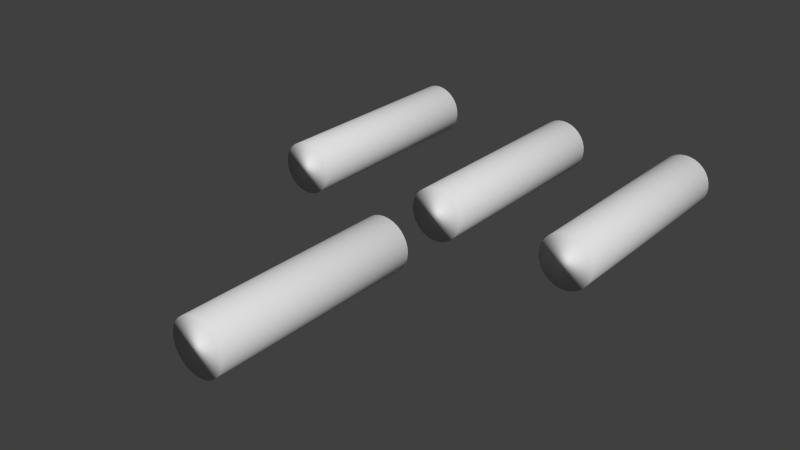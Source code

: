# Source: pipe.blend  (saved by Blender 2.75.0; exported with 4.5.12 LTS)
import bpy
from mathutils import Matrix  # noqa: F401  (used for matrix-valued properties, if any)

bpy.ops.wm.read_factory_settings(use_empty=True)
scene = bpy.context.scene
scene.name = 'Scene'

# ---- collections
col_collection_1 = bpy.data.collections.new('Collection 1'); scene.collection.children.link(col_collection_1)

# ---- world
world_world = bpy.data.worlds.new('World'); scene.world = world_world
world_world.color = (0.05088, 0.05088, 0.05088)
world_world.use_sun_shadow = False
world_world.sun_shadow_jitter_overblur = 0.0
world_world.cycles.sampling_method = 'MANUAL'
world_world.cycles.sample_map_resolution = 256

# ---- meshes
me_cylinder_003 = bpy.data.meshes.new('Cylinder.003')
me_cylinder_003.from_pydata([(0.0, 1.0, -1.0), (0.0, 1.0, 1.0), (0.1951, 0.9808, -1.0), (0.1951, 0.9808, 1.0), (0.3827, 0.9239, -1.0), (0.3827, 0.9239, 1.0), (0.5556, 0.8315, -1.0), (0.5556, 0.8315, 1.0), (0.7071, 0.7071, -1.0), (0.7071, 0.7071, 1.0), (0.8315, 0.5556, -1.0), (0.8315, 0.5556, 1.0), (0.9239, 0.3827, -1.0), (0.9239, 0.3827, 1.0), (0.9808, 0.1951, -1.0), (0.9808, 0.1951, 1.0), (1.0, 7.55e-08, -1.0), (1.0, 7.55e-08, 1.0), (0.9808, -0.1951, -1.0), (0.9808, -0.1951, 1.0), (0.9239, -0.3827, -1.0), (0.9239, -0.3827, 1.0), (0.8315, -0.5556, -1.0), (0.8315, -0.5556, 1.0), (0.7071, -0.7071, -1.0), (0.7071, -0.7071, 1.0), (0.5556, -0.8315, -1.0), (0.5556, -0.8315, 1.0), (0.3827, -0.9239, -1.0), (0.3827, -0.9239, 1.0), (0.1951, -0.9808, -1.0), (0.1951, -0.9808, 1.0), (-3.258e-07, -1.0, -1.0), (-3.258e-07, -1.0, 1.0), (-0.1951, -0.9808, -1.0), (-0.1951, -0.9808, 1.0), (-0.3827, -0.9239, -1.0), (-0.3827, -0.9239, 1.0), (-0.5556, -0.8315, -1.0), (-0.5556, -0.8315, 1.0), (-0.7071, -0.7071, -1.0), (-0.7071, -0.7071, 1.0), (-0.8315, -0.5556, -1.0), (-0.8315, -0.5556, 1.0), (-0.9239, -0.3827, -1.0), (-0.9239, -0.3827, 1.0), (-0.9808, -0.1951, -1.0), (-0.9808, -0.1951, 1.0), (-1.0, 9.656e-07, -1.0), (-1.0, 9.656e-07, 1.0), (-0.9808, 0.1951, -1.0), (-0.9808, 0.1951, 1.0), (-0.9239, 0.3827, -1.0), (-0.9239, 0.3827, 1.0), (-0.8315, 0.5556, -1.0), (-0.8315, 0.5556, 1.0), (-0.7071, 0.7071, -1.0), (-0.7071, 0.7071, 1.0), (-0.5556, 0.8315, -1.0), (-0.5556, 0.8315, 1.0), (-0.3827, 0.9239, -1.0), (-0.3827, 0.9239, 1.0), (-0.1951, 0.9808, -1.0), (-0.1951, 0.9808, 1.0), (-0.9239, -0.3827, 0.0), (-0.9523, -0.2889, -1.0), (-0.9523, -0.2889, 1.0), (-0.9808, -0.1951, 0.0), (-0.9904, -0.09754, -1.0), (-0.9904, -0.09754, 1.0), (-1.0, 9.656e-07, 0.0), (-0.9904, 0.09755, -1.0), (-0.9904, 0.09755, 1.0), (-0.9808, 0.1951, 0.0), (-0.9523, 0.2889, -1.0), (-0.9523, 0.2889, 1.0), (-0.9239, 0.3827, 0.0), (-0.9523, 0.2889, 0.0), (-0.9904, 0.09755, 0.0), (-0.9904, -0.09754, 0.0), (-0.9523, -0.2889, 0.0), (0.9239, 0.3827, 0.0), (0.9523, 0.2889, -1.0), (0.9523, 0.2889, 1.0), (0.9808, 0.1951, 0.0), (0.9904, 0.09755, -1.0), (0.9904, 0.09755, 1.0), (1.0, 7.55e-08, 0.0), (0.9904, -0.09755, -1.0), (0.9904, -0.09755, 1.0), (0.9808, -0.1951, 0.0), (0.9523, -0.2889, -1.0), (0.9523, -0.2889, 1.0), (0.9239, -0.3827, 0.0), (0.8777, -0.4691, -1.0), (0.8777, -0.4691, 1.0), (0.8315, -0.5556, 0.0), (0.8777, -0.4691, 0.0), (0.9523, -0.2889, 0.0), (0.9904, -0.09755, 0.0), (0.9904, 0.09755, 0.0), (0.9523, 0.2889, 0.0)], [], [(0, 1, 3, 2), (2, 3, 5, 4), (4, 5, 7, 6), (6, 7, 9, 8), (8, 9, 11, 10), (10, 11, 13, 81, 12), (101, 83, 15, 84), (100, 86, 17, 87), (99, 89, 19, 90), (98, 92, 21, 93), (97, 95, 23, 96), (22, 96, 23, 25, 24), (24, 25, 27, 26), (26, 27, 29, 28), (28, 29, 31, 30), (30, 31, 33, 32), (32, 33, 35, 34), (34, 35, 37, 36), (36, 37, 39, 38), (38, 39, 41, 40), (40, 41, 43, 42), (42, 43, 45, 64, 44), (80, 66, 47, 67), (79, 69, 49, 70), (78, 72, 51, 73), (77, 75, 53, 76), (52, 76, 53, 55, 54), (54, 55, 57, 56), (56, 57, 59, 58), (58, 59, 61, 60), (3, 1, 63, 61, 59, 57, 55, 53, 75, 51, 72, 49, 69, 47, 66, 45, 43, 41, 39, 37, 35, 33, 31, 29, 27, 25, 23, 95, 21, 92, 19, 89, 17, 86, 15, 83, 13, 11, 9, 7, 5), (62, 63, 1, 0), (60, 61, 63, 62), (0, 2, 4, 6, 8, 10, 12, 82, 14, 85, 16, 88, 18, 91, 20, 94, 22, 24, 26, 28, 30, 32, 34, 36, 38, 40, 42, 44, 65, 46, 68, 48, 71, 50, 74, 52, 54, 56, 58, 60, 62), (74, 77, 76, 52), (50, 73, 77, 74), (73, 51, 75, 77), (71, 78, 73, 50), (48, 70, 78, 71), (70, 49, 72, 78), (68, 79, 70, 48), (46, 67, 79, 68), (67, 47, 69, 79), (65, 80, 67, 46), (44, 64, 80, 65), (64, 45, 66, 80), (94, 97, 96, 22), (20, 93, 97, 94), (93, 21, 95, 97), (91, 98, 93, 20), (18, 90, 98, 91), (90, 19, 92, 98), (88, 99, 90, 18), (16, 87, 99, 88), (87, 17, 89, 99), (85, 100, 87, 16), (14, 84, 100, 85), (84, 15, 86, 100), (82, 101, 84, 14), (12, 81, 101, 82), (81, 13, 83, 101)])
me_cylinder_003.polygons.foreach_set('use_smooth', [True] * 61)
_uv = me_cylinder_003.uv_layers.new(name='UVMap')
_uv.uv.foreach_set('vector', [0.4931, 0.6876, 0.2795, 0.6876, 0.2821, 0.6976, 0.4931, 0.6976, 0.4913, 0.6709, 0.2804, 0.6709, 0.2804, 0.6805, 0.4913, 0.6805, 0.4931, 0.727, 0.2821, 0.727, 0.2795, 0.7359, 0.4931, 0.7359, 0.4931, 0.7359, 0.2795, 0.7359, 0.2795, 0.7437, 0.4931, 0.7437, 0.4931, 0.7437, 0.2795, 0.7437, 0.2795, 0.7359, 0.4931, 0.7359, 0.4931, 0.7359, 0.2795, 0.7359, 0.2795, 0.727, 0.3863, 0.727, 0.4931, 0.727, 0.5066, 0.7243, 0.2832, 0.7243, 0.2832, 0.7195, 0.5066, 0.7195, 0.5066, 0.7145, 0.2832, 0.7145, 0.2832, 0.7095, 0.5066, 0.7095, 0.5066, 0.7045, 0.2832, 0.7045, 0.2832, 0.6995, 0.5066, 0.6995, 0.5066, 0.6946, 0.2832, 0.6946, 0.2832, 0.6898, 0.5066, 0.6898, 0.5066, 0.6854, 0.2832, 0.6854, 0.2832, 0.6809, 0.5066, 0.6809, 0.4931, 0.6789, 0.3863, 0.6789, 0.2795, 0.6789, 0.2795, 0.6711, 0.4931, 0.6711, 0.4931, 0.7437, 0.2795, 0.7437, 0.2795, 0.7359, 0.4931, 0.7359, 0.4931, 0.7359, 0.2795, 0.7359, 0.2795, 0.727, 0.496, 0.7273, 0.4849, 0.6924, 0.2835, 0.6922, 0.2835, 0.6832, 0.4853, 0.6832, 0.4871, 0.6994, 0.2852, 0.6994, 0.2852, 0.69, 0.4871, 0.69, 0.4871, 0.69, 0.2852, 0.69, 0.2852, 0.6807, 0.4871, 0.6807, 0.4871, 0.6807, 0.2852, 0.6807, 0.2852, 0.6717, 0.4867, 0.672, 0.496, 0.688, 0.2795, 0.6877, 0.2795, 0.6789, 0.4931, 0.6789, 0.4931, 0.6789, 0.2795, 0.6789, 0.2795, 0.6711, 0.4931, 0.6711, 0.4931, 0.6711, 0.2795, 0.6711, 0.2795, 0.6789, 0.4931, 0.6789, 0.238, 0.1223, 0.01316, 0.1223, 0.01251, 0.1312, 0.1267, 0.1312, 0.2408, 0.1312, 0.1261, 0.136, 0.2394, 0.136, 0.238, 0.1408, 0.1256, 0.1408, 0.1256, 0.1458, 0.238, 0.1458, 0.238, 0.1509, 0.1256, 0.1509, 0.1256, 0.1559, 0.238, 0.1559, 0.238, 0.1609, 0.1256, 0.1609, 0.1261, 0.1657, 0.2394, 0.1657, 0.2408, 0.1705, 0.1267, 0.1705, 0.2408, 0.1705, 0.1267, 0.1705, 0.01251, 0.1705, 0.01316, 0.1794, 0.238, 0.1794, 0.4931, 0.7359, 0.2795, 0.7359, 0.2795, 0.7437, 0.4931, 0.7437, 0.4931, 0.6711, 0.2795, 0.6711, 0.2795, 0.6789, 0.4931, 0.6789, 0.4931, 0.6789, 0.2795, 0.6789, 0.2795, 0.6877, 0.4931, 0.6877, 0.1237, 0.2189, 0.1408, 0.2169, 0.16, 0.2111, 0.1776, 0.2017, 0.1931, 0.189, 0.2058, 0.1735, 0.2152, 0.1558, 0.2204, 0.1367, 0.22, 0.1267, 0.2196, 0.1168, 0.2186, 0.1068, 0.2176, 0.09685, 0.2147, 0.08728, 0.2118, 0.0777, 0.2085, 0.06888, 0.2051, 0.06005, 0.1931, 0.04458, 0.1776, 0.03188, 0.16, 0.02245, 0.1408, 0.01664, 0.1209, 0.01467, 0.101, 0.01664, 0.08183, 0.02245, 0.06417, 0.03188, 0.0487, 0.04458, 0.03601, 0.06005, 0.02657, 0.0777, 0.02367, 0.08728, 0.02076, 0.09686, 0.01978, 0.1068, 0.0188, 0.1168, 0.01978, 0.1267, 0.02076, 0.1367, 0.02367, 0.1463, 0.02657, 0.1558, 0.03129, 0.1647, 0.03601, 0.1735, 0.0487, 0.189, 0.06417, 0.2017, 0.08183, 0.2111, 0.1038, 0.2169, 0.4931, 0.6775, 0.2795, 0.6775, 0.2795, 0.6876, 0.4931, 0.6876, 0.4931, 0.6679, 0.2795, 0.6679, 0.2795, 0.6775, 0.4931, 0.6775, 0.117, 0.2251, 0.1369, 0.2232, 0.1561, 0.2174, 0.1738, 0.2079, 0.1892, 0.1952, 0.2019, 0.1798, 0.2114, 0.1621, 0.2143, 0.1525, 0.2172, 0.143, 0.2181, 0.133, 0.2191, 0.123, 0.2181, 0.1131, 0.2172, 0.1031, 0.2143, 0.09354, 0.2114, 0.08397, 0.2066, 0.07514, 0.2019, 0.06632, 0.1892, 0.05084, 0.1738, 0.03815, 0.1591, 0.02896, 0.1404, 0.0229, 0.1205, 0.02094, 0.1006, 0.0229, 0.08099, 0.02896, 0.06031, 0.03815, 0.04483, 0.05084, 0.03214, 0.06632, 0.02549, 0.08397, 0.02291, 0.09354, 0.02034, 0.1031, 0.01936, 0.1131, 0.01838, 0.123, 0.01936, 0.133, 0.02034, 0.143, 0.02291, 0.1525, 0.02549, 0.1621, 0.03214, 0.1798, 0.04483, 0.1952, 0.06031, 0.2079, 0.07796, 0.2174, 0.09711, 0.2232, 0.2653, 0.7208, 0.4898, 0.7208, 0.4908, 0.7256, 0.2646, 0.7256, 0.2659, 0.7159, 0.4887, 0.7159, 0.4898, 0.7208, 0.2653, 0.7208, 0.1256, 0.1609, 0.238, 0.1609, 0.2394, 0.1657, 0.1261, 0.1657, 0.2659, 0.7109, 0.4887, 0.7109, 0.4887, 0.7159, 0.2659, 0.7159, 0.2659, 0.7059, 0.4887, 0.7059, 0.4887, 0.7109, 0.2659, 0.7109, 0.1256, 0.1509, 0.238, 0.1509, 0.238, 0.1559, 0.1256, 0.1559, 0.2659, 0.7009, 0.4887, 0.7009, 0.4887, 0.7059, 0.2659, 0.7059, 0.2659, 0.6959, 0.4887, 0.6959, 0.4887, 0.7009, 0.2659, 0.7009, 0.1256, 0.1408, 0.238, 0.1408, 0.238, 0.1458, 0.1256, 0.1458, 0.2653, 0.6911, 0.4898, 0.6911, 0.4887, 0.6959, 0.2659, 0.6959, 0.2646, 0.6863, 0.4908, 0.6863, 0.4898, 0.6911, 0.2653, 0.6911, 0.1267, 0.1312, 0.2408, 0.1312, 0.2394, 0.136, 0.1261, 0.136, 0.2399, 0.192, 0.1274, 0.192, 0.1274, 0.1875, 0.2399, 0.1875, 0.2399, 0.1964, 0.1274, 0.1964, 0.1274, 0.192, 0.2399, 0.192, 0.5066, 0.6898, 0.2832, 0.6898, 0.2832, 0.6854, 0.5066, 0.6854, 0.2399, 0.2012, 0.1274, 0.2012, 0.1274, 0.1964, 0.2399, 0.1964, 0.2399, 0.206, 0.1274, 0.206, 0.1274, 0.2012, 0.2399, 0.2012, 0.5066, 0.6995, 0.2832, 0.6995, 0.2832, 0.6946, 0.5066, 0.6946, 0.2399, 0.211, 0.1274, 0.211, 0.1274, 0.206, 0.2399, 0.206, 0.2399, 0.216, 0.1274, 0.216, 0.1274, 0.211, 0.2399, 0.211, 0.5066, 0.7095, 0.2832, 0.7095, 0.2832, 0.7045, 0.5066, 0.7045, 0.2399, 0.2211, 0.1274, 0.2211, 0.1274, 0.216, 0.2399, 0.216, 0.2399, 0.2261, 0.1274, 0.2261, 0.1274, 0.2211, 0.2399, 0.2211, 0.5066, 0.7195, 0.2832, 0.7195, 0.2832, 0.7145, 0.5066, 0.7145, 0.2399, 0.2309, 0.1274, 0.2309, 0.1274, 0.2261, 0.2399, 0.2261, 0.2399, 0.2357, 0.1274, 0.2357, 0.1274, 0.2309, 0.2399, 0.2309, 0.5066, 0.7291, 0.2832, 0.7291, 0.2832, 0.7243, 0.5066, 0.7243])
me_cylinder_003.use_remesh_preserve_volume = False
me_cylinder_003.use_remesh_preserve_attributes = False
me_cylinder_003.use_mirror_vertex_groups = False
me_cylinder_003.update()
me_cylinder_001 = bpy.data.meshes.new('Cylinder.001')
me_cylinder_001.from_pydata([(0.0, 1.0, -1.0), (0.0, 1.0, 1.0), (0.1951, 0.9808, -1.0), (0.1951, 0.9808, 1.0), (0.3827, 0.9239, -1.0), (0.3827, 0.9239, 1.0), (0.5556, 0.8315, -1.0), (0.5556, 0.8315, 1.0), (0.7071, 0.7071, -1.0), (0.7071, 0.7071, 1.0), (0.8315, 0.5556, -1.0), (0.8315, 0.5556, 1.0), (0.9239, 0.3827, -1.0), (0.9239, 0.3827, 1.0), (0.9808, 0.1951, -1.0), (0.9808, 0.1951, 1.0), (1.0, 7.55e-08, -1.0), (1.0, 7.55e-08, 1.0), (0.9808, -0.1951, -1.0), (0.9808, -0.1951, 1.0), (0.9239, -0.3827, -1.0), (0.9239, -0.3827, 1.0), (0.8315, -0.5556, -1.0), (0.8315, -0.5556, 1.0), (0.7071, -0.7071, -1.0), (0.7071, -0.7071, 1.0), (0.5556, -0.8315, -1.0), (0.5556, -0.8315, 1.0), (0.3827, -0.9239, -1.0), (0.3827, -0.9239, 1.0), (0.1951, -0.9808, -1.0), (0.1951, -0.9808, 1.0), (-3.258e-07, -1.0, -1.0), (-3.258e-07, -1.0, 1.0), (-0.1951, -0.9808, -1.0), (-0.1951, -0.9808, 1.0), (-0.3827, -0.9239, -1.0), (-0.3827, -0.9239, 1.0), (-0.5556, -0.8315, -1.0), (-0.5556, -0.8315, 1.0), (-0.7071, -0.7071, -1.0), (-0.7071, -0.7071, 1.0), (-0.8315, -0.5556, -1.0), (-0.8315, -0.5556, 1.0), (-0.9239, -0.3827, -1.0), (-0.9239, -0.3827, 1.0), (-0.9808, -0.1951, -1.0), (-0.9808, -0.1951, 1.0), (-1.0, 9.656e-07, -1.0), (-1.0, 9.656e-07, 1.0), (-0.9808, 0.1951, -1.0), (-0.9808, 0.1951, 1.0), (-0.9239, 0.3827, -1.0), (-0.9239, 0.3827, 1.0), (-0.8315, 0.5556, -1.0), (-0.8315, 0.5556, 1.0), (-0.7071, 0.7071, -1.0), (-0.7071, 0.7071, 1.0), (-0.5556, 0.8315, -1.0), (-0.5556, 0.8315, 1.0), (-0.3827, 0.9239, -1.0), (-0.3827, 0.9239, 1.0), (-0.1951, 0.9808, -1.0), (-0.1951, 0.9808, 1.0), (-0.9239, -0.3827, 0.0), (-0.9523, -0.2889, -1.0), (-0.9523, -0.2889, 1.0), (-0.9808, -0.1951, 0.0), (-0.9904, -0.09754, -1.0), (-0.9904, -0.09754, 1.0), (-1.0, 9.656e-07, 0.0), (-0.9904, 0.09755, -1.0), (-0.9904, 0.09755, 1.0), (-0.9808, 0.1951, 0.0), (-0.9523, 0.2889, -1.0), (-0.9523, 0.2889, 1.0), (-0.9239, 0.3827, 0.0), (-0.9523, 0.2889, 0.0), (-0.9904, 0.09755, 0.0), (-0.9904, -0.09754, 0.0), (-0.9523, -0.2889, 0.0), (0.9239, 0.3827, 0.0), (0.9523, 0.2889, -1.0), (0.9523, 0.2889, 1.0), (0.9808, 0.1951, 0.0), (0.9904, 0.09755, -1.0), (0.9904, 0.09755, 1.0), (1.0, 7.55e-08, 0.0), (0.9904, -0.09755, -1.0), (0.9904, -0.09755, 1.0), (0.9808, -0.1951, 0.0), (0.9523, -0.2889, -1.0), (0.9523, -0.2889, 1.0), (0.9239, -0.3827, 0.0), (0.8777, -0.4691, -1.0), (0.8777, -0.4691, 1.0), (0.8315, -0.5556, 0.0), (0.8777, -0.4691, 0.0), (0.9523, -0.2889, 0.0), (0.9904, -0.09755, 0.0), (0.9904, 0.09755, 0.0), (0.9523, 0.2889, 0.0)], [], [(0, 1, 3, 2), (2, 3, 5, 4), (4, 5, 7, 6), (6, 7, 9, 8), (8, 9, 11, 10), (10, 11, 13, 81, 12), (101, 83, 15, 84), (100, 86, 17, 87), (99, 89, 19, 90), (98, 92, 21, 93), (97, 95, 23, 96), (22, 96, 23, 25, 24), (24, 25, 27, 26), (26, 27, 29, 28), (28, 29, 31, 30), (30, 31, 33, 32), (32, 33, 35, 34), (34, 35, 37, 36), (36, 37, 39, 38), (38, 39, 41, 40), (40, 41, 43, 42), (42, 43, 45, 64, 44), (80, 66, 47, 67), (79, 69, 49, 70), (78, 72, 51, 73), (77, 75, 53, 76), (52, 76, 53, 55, 54), (54, 55, 57, 56), (56, 57, 59, 58), (58, 59, 61, 60), (3, 1, 63, 61, 59, 57, 55, 53, 75, 51, 72, 49, 69, 47, 66, 45, 43, 41, 39, 37, 35, 33, 31, 29, 27, 25, 23, 95, 21, 92, 19, 89, 17, 86, 15, 83, 13, 11, 9, 7, 5), (62, 63, 1, 0), (60, 61, 63, 62), (0, 2, 4, 6, 8, 10, 12, 82, 14, 85, 16, 88, 18, 91, 20, 94, 22, 24, 26, 28, 30, 32, 34, 36, 38, 40, 42, 44, 65, 46, 68, 48, 71, 50, 74, 52, 54, 56, 58, 60, 62), (74, 77, 76, 52), (50, 73, 77, 74), (73, 51, 75, 77), (71, 78, 73, 50), (48, 70, 78, 71), (70, 49, 72, 78), (68, 79, 70, 48), (46, 67, 79, 68), (67, 47, 69, 79), (65, 80, 67, 46), (44, 64, 80, 65), (64, 45, 66, 80), (94, 97, 96, 22), (20, 93, 97, 94), (93, 21, 95, 97), (91, 98, 93, 20), (18, 90, 98, 91), (90, 19, 92, 98), (88, 99, 90, 18), (16, 87, 99, 88), (87, 17, 89, 99), (85, 100, 87, 16), (14, 84, 100, 85), (84, 15, 86, 100), (82, 101, 84, 14), (12, 81, 101, 82), (81, 13, 83, 101)])
me_cylinder_001.polygons.foreach_set('use_smooth', [True] * 61)
_uv = me_cylinder_001.uv_layers.new(name='UVMap')
_uv.uv.foreach_set('vector', [0.6181, 0.8462, 0.3933, 0.8462, 0.3961, 0.8562, 0.6181, 0.8562, 0.6163, 0.8295, 0.3942, 0.8295, 0.3942, 0.8392, 0.6163, 0.8392, 0.6181, 0.8857, 0.3961, 0.8857, 0.3933, 0.8946, 0.6181, 0.8946, 0.6181, 0.8946, 0.3933, 0.8946, 0.3933, 0.9024, 0.6181, 0.9024, 0.6181, 0.9024, 0.3933, 0.9024, 0.3933, 0.8946, 0.6181, 0.8946, 0.6181, 0.8946, 0.3933, 0.8946, 0.3933, 0.8857, 0.5057, 0.8857, 0.6181, 0.8857, 0.6144, 0.8889, 0.4185, 0.8889, 0.4185, 0.8841, 0.6144, 0.8841, 0.6144, 0.8791, 0.4185, 0.8791, 0.4185, 0.8741, 0.6144, 0.8741, 0.6144, 0.8691, 0.4185, 0.8691, 0.4185, 0.8641, 0.6144, 0.8641, 0.6144, 0.8593, 0.4185, 0.8593, 0.4185, 0.8544, 0.6144, 0.8544, 0.6144, 0.85, 0.4185, 0.85, 0.4185, 0.8456, 0.6144, 0.8456, 0.6181, 0.8375, 0.5057, 0.8375, 0.3933, 0.8375, 0.3933, 0.8297, 0.6181, 0.8297, 0.6181, 0.9024, 0.3933, 0.9024, 0.3933, 0.8946, 0.6181, 0.8946, 0.6181, 0.8946, 0.3933, 0.8946, 0.3933, 0.8857, 0.6212, 0.8859, 0.6095, 0.8511, 0.3975, 0.8508, 0.3975, 0.8419, 0.6099, 0.8419, 0.6143, 0.8542, 0.4019, 0.8542, 0.4019, 0.8449, 0.6143, 0.8449, 0.6118, 0.8487, 0.3994, 0.8487, 0.3994, 0.8393, 0.6118, 0.8393, 0.6118, 0.8393, 0.3994, 0.8393, 0.3994, 0.8304, 0.6114, 0.8306, 0.6212, 0.8466, 0.3933, 0.8464, 0.3933, 0.8375, 0.6181, 0.8375, 0.6181, 0.8375, 0.3933, 0.8375, 0.3933, 0.8297, 0.6181, 0.8297, 0.6181, 0.8297, 0.3933, 0.8297, 0.3933, 0.8375, 0.6181, 0.8375, 0.2405, 0.3673, 0.01559, 0.3673, 0.01494, 0.3761, 0.1291, 0.3761, 0.2432, 0.3761, 0.1286, 0.381, 0.2418, 0.381, 0.2405, 0.3858, 0.128, 0.3858, 0.128, 0.3908, 0.2405, 0.3908, 0.2405, 0.3958, 0.128, 0.3958, 0.128, 0.4008, 0.2405, 0.4008, 0.2405, 0.4058, 0.128, 0.4058, 0.1286, 0.4106, 0.2418, 0.4106, 0.2432, 0.4154, 0.1291, 0.4154, 0.2432, 0.4154, 0.1291, 0.4154, 0.01494, 0.4154, 0.01559, 0.4243, 0.2405, 0.4243, 0.6181, 0.8946, 0.3933, 0.8946, 0.3933, 0.9024, 0.6181, 0.9024, 0.6181, 0.8297, 0.3933, 0.8297, 0.3933, 0.8375, 0.6181, 0.8375, 0.6181, 0.8375, 0.3933, 0.8375, 0.3933, 0.8464, 0.6181, 0.8464, 0.1261, 0.4638, 0.1432, 0.4618, 0.1624, 0.456, 0.1801, 0.4466, 0.1955, 0.4339, 0.2082, 0.4184, 0.2177, 0.4008, 0.2228, 0.3816, 0.2224, 0.3717, 0.222, 0.3617, 0.221, 0.3518, 0.22, 0.3418, 0.2171, 0.3322, 0.2142, 0.3226, 0.2109, 0.3138, 0.2076, 0.305, 0.1955, 0.2895, 0.1801, 0.2768, 0.1624, 0.2674, 0.1432, 0.2616, 0.1233, 0.2596, 0.1034, 0.2616, 0.08426, 0.2674, 0.0666, 0.2768, 0.05113, 0.2895, 0.03844, 0.305, 0.029, 0.3226, 0.0261, 0.3322, 0.02319, 0.3418, 0.02221, 0.3518, 0.02123, 0.3617, 0.02221, 0.3717, 0.02319, 0.3816, 0.0261, 0.3912, 0.029, 0.4008, 0.03372, 0.4096, 0.03844, 0.4184, 0.05113, 0.4339, 0.0666, 0.4466, 0.08426, 0.456, 0.1062, 0.4618, 0.6181, 0.8362, 0.3933, 0.8362, 0.3933, 0.8462, 0.6181, 0.8462, 0.6181, 0.8265, 0.3933, 0.8265, 0.3933, 0.8362, 0.6181, 0.8362, 0.1195, 0.4701, 0.1394, 0.4681, 0.1585, 0.4623, 0.1762, 0.4529, 0.1917, 0.4402, 0.2044, 0.4247, 0.2138, 0.407, 0.2167, 0.3975, 0.2196, 0.3879, 0.2206, 0.3779, 0.2216, 0.368, 0.2206, 0.358, 0.2196, 0.3481, 0.2167, 0.3385, 0.2138, 0.3289, 0.2091, 0.3201, 0.2044, 0.3113, 0.1917, 0.2958, 0.1762, 0.2831, 0.1616, 0.2739, 0.1428, 0.2678, 0.1229, 0.2659, 0.103, 0.2678, 0.08342, 0.2739, 0.06274, 0.2831, 0.04726, 0.2958, 0.03457, 0.3113, 0.02792, 0.3289, 0.02535, 0.3385, 0.02277, 0.3481, 0.02179, 0.358, 0.02081, 0.368, 0.02179, 0.3779, 0.02277, 0.3879, 0.02535, 0.3975, 0.02792, 0.407, 0.03457, 0.4247, 0.04726, 0.4402, 0.06274, 0.4529, 0.08039, 0.4623, 0.09954, 0.4681, 0.3941, 0.8834, 0.5909, 0.8834, 0.5918, 0.8882, 0.3935, 0.8882, 0.3947, 0.8786, 0.59, 0.8786, 0.5909, 0.8834, 0.3941, 0.8834, 0.128, 0.4058, 0.2405, 0.4058, 0.2418, 0.4106, 0.1286, 0.4106, 0.3947, 0.8736, 0.59, 0.8736, 0.59, 0.8786, 0.3947, 0.8786, 0.3947, 0.8685, 0.59, 0.8685, 0.59, 0.8736, 0.3947, 0.8736, 0.128, 0.3958, 0.2405, 0.3958, 0.2405, 0.4008, 0.128, 0.4008, 0.3947, 0.8635, 0.59, 0.8635, 0.59, 0.8685, 0.3947, 0.8685, 0.3947, 0.8585, 0.59, 0.8585, 0.59, 0.8635, 0.3947, 0.8635, 0.128, 0.3858, 0.2405, 0.3858, 0.2405, 0.3908, 0.128, 0.3908, 0.3941, 0.8537, 0.5909, 0.8537, 0.59, 0.8585, 0.3947, 0.8585, 0.3935, 0.8489, 0.5918, 0.8489, 0.5909, 0.8537, 0.3941, 0.8537, 0.1291, 0.3761, 0.2432, 0.3761, 0.2418, 0.381, 0.1286, 0.381, 0.2423, 0.4369, 0.1299, 0.4369, 0.1299, 0.4325, 0.2423, 0.4325, 0.2423, 0.4413, 0.1299, 0.4413, 0.1299, 0.4369, 0.2423, 0.4369, 0.6144, 0.8544, 0.4185, 0.8544, 0.4185, 0.85, 0.6144, 0.85, 0.2423, 0.4462, 0.1299, 0.4462, 0.1299, 0.4413, 0.2423, 0.4413, 0.2423, 0.451, 0.1299, 0.451, 0.1299, 0.4462, 0.2423, 0.4462, 0.6144, 0.8641, 0.4185, 0.8641, 0.4185, 0.8593, 0.6144, 0.8593, 0.2423, 0.456, 0.1299, 0.456, 0.1299, 0.451, 0.2423, 0.451, 0.2423, 0.461, 0.1299, 0.461, 0.1299, 0.456, 0.2423, 0.456, 0.6144, 0.8741, 0.4185, 0.8741, 0.4185, 0.8691, 0.6144, 0.8691, 0.2423, 0.466, 0.1299, 0.466, 0.1299, 0.461, 0.2423, 0.461, 0.2423, 0.471, 0.1299, 0.471, 0.1299, 0.466, 0.2423, 0.466, 0.6144, 0.8841, 0.4185, 0.8841, 0.4185, 0.8791, 0.6144, 0.8791, 0.2423, 0.4758, 0.1299, 0.4758, 0.1299, 0.471, 0.2423, 0.471, 0.2423, 0.4806, 0.1299, 0.4806, 0.1299, 0.4758, 0.2423, 0.4758, 0.6144, 0.8937, 0.4185, 0.8937, 0.4185, 0.8889, 0.6144, 0.8889])
me_cylinder_001.use_remesh_preserve_volume = False
me_cylinder_001.use_remesh_preserve_attributes = False
me_cylinder_001.use_mirror_vertex_groups = False
me_cylinder_001.update()
me_cylinder = bpy.data.meshes.new('Cylinder')
me_cylinder.from_pydata([(0.0, 1.0, -1.0), (0.0, 1.0, 1.0), (0.1951, 0.9808, -1.0), (0.1951, 0.9808, 1.0), (0.3827, 0.9239, -1.0), (0.3827, 0.9239, 1.0), (0.5556, 0.8315, -1.0), (0.5556, 0.8315, 1.0), (0.7071, 0.7071, -1.0), (0.7071, 0.7071, 1.0), (0.8315, 0.5556, -1.0), (0.8315, 0.5556, 1.0), (0.9239, 0.3827, -1.0), (0.9239, 0.3827, 1.0), (0.9808, 0.1951, -1.0), (0.9808, 0.1951, 1.0), (1.0, 7.55e-08, -1.0), (1.0, 7.55e-08, 1.0), (0.9808, -0.1951, -1.0), (0.9808, -0.1951, 1.0), (0.9239, -0.3827, -1.0), (0.9239, -0.3827, 1.0), (0.8315, -0.5556, -1.0), (0.8315, -0.5556, 1.0), (0.7071, -0.7071, -1.0), (0.7071, -0.7071, 1.0), (0.5556, -0.8315, -1.0), (0.5556, -0.8315, 1.0), (0.3827, -0.9239, -1.0), (0.3827, -0.9239, 1.0), (0.1951, -0.9808, -1.0), (0.1951, -0.9808, 1.0), (-3.258e-07, -1.0, -1.0), (-3.258e-07, -1.0, 1.0), (-0.1951, -0.9808, -1.0), (-0.1951, -0.9808, 1.0), (-0.3827, -0.9239, -1.0), (-0.3827, -0.9239, 1.0), (-0.5556, -0.8315, -1.0), (-0.5556, -0.8315, 1.0), (-0.7071, -0.7071, -1.0), (-0.7071, -0.7071, 1.0), (-0.8315, -0.5556, -1.0), (-0.8315, -0.5556, 1.0), (-0.9239, -0.3827, -1.0), (-0.9239, -0.3827, 1.0), (-0.9808, -0.1951, -1.0), (-0.9808, -0.1951, 1.0), (-1.0, 9.656e-07, -1.0), (-1.0, 9.656e-07, 1.0), (-0.9808, 0.1951, -1.0), (-0.9808, 0.1951, 1.0), (-0.9239, 0.3827, -1.0), (-0.9239, 0.3827, 1.0), (-0.8315, 0.5556, -1.0), (-0.8315, 0.5556, 1.0), (-0.7071, 0.7071, -1.0), (-0.7071, 0.7071, 1.0), (-0.5556, 0.8315, -1.0), (-0.5556, 0.8315, 1.0), (-0.3827, 0.9239, -1.0), (-0.3827, 0.9239, 1.0), (-0.1951, 0.9808, -1.0), (-0.1951, 0.9808, 1.0), (-0.9239, -0.3827, 0.0), (-0.9523, -0.2889, -1.0), (-0.9523, -0.2889, 1.0), (-0.9808, -0.1951, 0.0), (-0.9904, -0.09754, -1.0), (-0.9904, -0.09754, 1.0), (-1.0, 9.656e-07, 0.0), (-0.9904, 0.09755, -1.0), (-0.9904, 0.09755, 1.0), (-0.9808, 0.1951, 0.0), (-0.9523, 0.2889, -1.0), (-0.9523, 0.2889, 1.0), (-0.9239, 0.3827, 0.0), (-0.9523, 0.2889, 0.0), (-0.9904, 0.09755, 0.0), (-0.9904, -0.09754, 0.0), (-0.9523, -0.2889, 0.0), (0.9239, 0.3827, 0.0), (0.9523, 0.2889, -1.0), (0.9523, 0.2889, 1.0), (0.9808, 0.1951, 0.0), (0.9904, 0.09755, -1.0), (0.9904, 0.09755, 1.0), (1.0, 7.55e-08, 0.0), (0.9904, -0.09755, -1.0), (0.9904, -0.09755, 1.0), (0.9808, -0.1951, 0.0), (0.9523, -0.2889, -1.0), (0.9523, -0.2889, 1.0), (0.9239, -0.3827, 0.0), (0.8777, -0.4691, -1.0), (0.8777, -0.4691, 1.0), (0.8315, -0.5556, 0.0), (0.8777, -0.4691, 0.0), (0.9523, -0.2889, 0.0), (0.9904, -0.09755, 0.0), (0.9904, 0.09755, 0.0), (0.9523, 0.2889, 0.0)], [], [(0, 1, 3, 2), (2, 3, 5, 4), (4, 5, 7, 6), (6, 7, 9, 8), (8, 9, 11, 10), (10, 11, 13, 81, 12), (101, 83, 15, 84), (100, 86, 17, 87), (99, 89, 19, 90), (98, 92, 21, 93), (97, 95, 23, 96), (22, 96, 23, 25, 24), (24, 25, 27, 26), (26, 27, 29, 28), (28, 29, 31, 30), (30, 31, 33, 32), (32, 33, 35, 34), (34, 35, 37, 36), (36, 37, 39, 38), (38, 39, 41, 40), (40, 41, 43, 42), (42, 43, 45, 64, 44), (80, 66, 47, 67), (79, 69, 49, 70), (78, 72, 51, 73), (77, 75, 53, 76), (52, 76, 53, 55, 54), (54, 55, 57, 56), (56, 57, 59, 58), (58, 59, 61, 60), (3, 1, 63, 61, 59, 57, 55, 53, 75, 51, 72, 49, 69, 47, 66, 45, 43, 41, 39, 37, 35, 33, 31, 29, 27, 25, 23, 95, 21, 92, 19, 89, 17, 86, 15, 83, 13, 11, 9, 7, 5), (62, 63, 1, 0), (60, 61, 63, 62), (0, 2, 4, 6, 8, 10, 12, 82, 14, 85, 16, 88, 18, 91, 20, 94, 22, 24, 26, 28, 30, 32, 34, 36, 38, 40, 42, 44, 65, 46, 68, 48, 71, 50, 74, 52, 54, 56, 58, 60, 62), (74, 77, 76, 52), (50, 73, 77, 74), (73, 51, 75, 77), (71, 78, 73, 50), (48, 70, 78, 71), (70, 49, 72, 78), (68, 79, 70, 48), (46, 67, 79, 68), (67, 47, 69, 79), (65, 80, 67, 46), (44, 64, 80, 65), (64, 45, 66, 80), (94, 97, 96, 22), (20, 93, 97, 94), (93, 21, 95, 97), (91, 98, 93, 20), (18, 90, 98, 91), (90, 19, 92, 98), (88, 99, 90, 18), (16, 87, 99, 88), (87, 17, 89, 99), (85, 100, 87, 16), (14, 84, 100, 85), (84, 15, 86, 100), (82, 101, 84, 14), (12, 81, 101, 82), (81, 13, 83, 101)])
me_cylinder.polygons.foreach_set('use_smooth', [True] * 61)
_uv = me_cylinder.uv_layers.new(name='UVMap')
_uv.uv.foreach_set('vector', [0.6181, 0.9365, 0.3933, 0.9365, 0.3961, 0.9466, 0.6181, 0.9466, 0.6163, 0.9199, 0.3942, 0.9199, 0.3942, 0.9295, 0.6163, 0.9295, 0.6181, 0.976, 0.3961, 0.976, 0.3933, 0.9849, 0.6181, 0.9849, 0.6181, 0.9849, 0.3933, 0.9849, 0.3933, 0.9927, 0.6181, 0.9927, 0.6181, 0.9927, 0.3933, 0.9927, 0.3933, 0.9849, 0.6181, 0.9849, 0.6181, 0.9849, 0.3933, 0.9849, 0.3933, 0.976, 0.5057, 0.976, 0.6181, 0.976, 0.6144, 0.9793, 0.4185, 0.9793, 0.4185, 0.9745, 0.6144, 0.9745, 0.6144, 0.9694, 0.4185, 0.9694, 0.4185, 0.9644, 0.6144, 0.9644, 0.6144, 0.9594, 0.4185, 0.9594, 0.4185, 0.9544, 0.6144, 0.9544, 0.6144, 0.9496, 0.4185, 0.9496, 0.4185, 0.9448, 0.6144, 0.9448, 0.6144, 0.9403, 0.4185, 0.9403, 0.4185, 0.9359, 0.6144, 0.9359, 0.6181, 0.9278, 0.5057, 0.9278, 0.3933, 0.9278, 0.3933, 0.9201, 0.6181, 0.9201, 0.6181, 0.9927, 0.3933, 0.9927, 0.3933, 0.9849, 0.6181, 0.9849, 0.6181, 0.9849, 0.3933, 0.9849, 0.3933, 0.976, 0.6212, 0.9763, 0.6095, 0.9414, 0.3975, 0.9412, 0.3975, 0.9322, 0.6099, 0.9322, 0.6118, 0.9483, 0.3994, 0.9483, 0.3994, 0.939, 0.6118, 0.939, 0.6118, 0.939, 0.3994, 0.939, 0.3994, 0.9297, 0.6118, 0.9297, 0.6118, 0.9297, 0.3994, 0.9297, 0.3994, 0.9207, 0.6114, 0.921, 0.6212, 0.937, 0.3933, 0.9367, 0.3933, 0.9278, 0.6181, 0.9278, 0.6181, 0.9278, 0.3933, 0.9278, 0.3933, 0.9201, 0.6181, 0.9201, 0.6181, 0.9201, 0.3933, 0.9201, 0.3933, 0.9278, 0.6181, 0.9278, 0.248, 0.6283, 0.02312, 0.6283, 0.02246, 0.6371, 0.1366, 0.6371, 0.2508, 0.6371, 0.1361, 0.642, 0.2494, 0.642, 0.248, 0.6468, 0.1356, 0.6468, 0.1356, 0.6518, 0.248, 0.6518, 0.248, 0.6568, 0.1356, 0.6568, 0.1356, 0.6618, 0.248, 0.6618, 0.248, 0.6668, 0.1356, 0.6668, 0.1361, 0.6716, 0.2494, 0.6716, 0.2508, 0.6764, 0.1366, 0.6764, 0.2508, 0.6764, 0.1366, 0.6764, 0.02246, 0.6764, 0.02312, 0.6853, 0.248, 0.6853, 0.6181, 0.9849, 0.3933, 0.9849, 0.3933, 0.9927, 0.6181, 0.9927, 0.6181, 0.9201, 0.3933, 0.9201, 0.3933, 0.9278, 0.6181, 0.9278, 0.6181, 0.9278, 0.3933, 0.9278, 0.3933, 0.9367, 0.6181, 0.9367, 0.1336, 0.7248, 0.1508, 0.7228, 0.1699, 0.717, 0.1876, 0.7076, 0.2031, 0.6949, 0.2157, 0.6794, 0.2252, 0.6618, 0.2303, 0.6426, 0.2299, 0.6327, 0.2295, 0.6227, 0.2285, 0.6128, 0.2275, 0.6028, 0.2246, 0.5932, 0.2217, 0.5836, 0.2184, 0.5748, 0.2151, 0.566, 0.2031, 0.5505, 0.1876, 0.5378, 0.1699, 0.5284, 0.1508, 0.5226, 0.1309, 0.5206, 0.1109, 0.5226, 0.09178, 0.5284, 0.07413, 0.5378, 0.05866, 0.5505, 0.04596, 0.566, 0.03653, 0.5836, 0.03362, 0.5932, 0.03072, 0.6028, 0.02974, 0.6128, 0.02876, 0.6227, 0.02974, 0.6327, 0.03072, 0.6426, 0.03362, 0.6522, 0.03653, 0.6618, 0.04125, 0.6706, 0.04596, 0.6794, 0.05866, 0.6949, 0.07413, 0.7076, 0.09179, 0.717, 0.1137, 0.7228, 0.6181, 0.9265, 0.3933, 0.9265, 0.3933, 0.9365, 0.6181, 0.9365, 0.6175, 0.92, 0.3927, 0.92, 0.3927, 0.9297, 0.6175, 0.9297, 0.127, 0.7311, 0.1469, 0.7291, 0.1661, 0.7233, 0.1837, 0.7139, 0.1992, 0.7012, 0.2119, 0.6857, 0.2213, 0.668, 0.2242, 0.6585, 0.2271, 0.6489, 0.2281, 0.6389, 0.2291, 0.629, 0.2281, 0.619, 0.2271, 0.6091, 0.2242, 0.5995, 0.2213, 0.5899, 0.2166, 0.5811, 0.2119, 0.5723, 0.1992, 0.5568, 0.1837, 0.5441, 0.1691, 0.5349, 0.1504, 0.5288, 0.1304, 0.5269, 0.1105, 0.5288, 0.09095, 0.5349, 0.07027, 0.5441, 0.05479, 0.5568, 0.0421, 0.5723, 0.03545, 0.5899, 0.03287, 0.5995, 0.0303, 0.6091, 0.02932, 0.619, 0.02833, 0.629, 0.02932, 0.6389, 0.0303, 0.6489, 0.03287, 0.6585, 0.03545, 0.668, 0.0421, 0.6857, 0.05479, 0.7012, 0.07027, 0.7139, 0.08792, 0.7233, 0.1071, 0.7291, 0.3941, 0.9737, 0.5909, 0.9737, 0.5918, 0.9785, 0.3935, 0.9785, 0.3947, 0.9689, 0.59, 0.9689, 0.5909, 0.9737, 0.3941, 0.9737, 0.1356, 0.6668, 0.248, 0.6668, 0.2494, 0.6716, 0.1361, 0.6716, 0.3947, 0.9639, 0.59, 0.9639, 0.59, 0.9689, 0.3947, 0.9689, 0.3947, 0.9589, 0.59, 0.9589, 0.59, 0.9639, 0.3947, 0.9639, 0.1356, 0.6568, 0.248, 0.6568, 0.248, 0.6618, 0.1356, 0.6618, 0.3947, 0.9539, 0.59, 0.9539, 0.59, 0.9589, 0.3947, 0.9589, 0.3947, 0.9489, 0.59, 0.9489, 0.59, 0.9539, 0.3947, 0.9539, 0.1356, 0.6468, 0.248, 0.6468, 0.248, 0.6518, 0.1356, 0.6518, 0.3941, 0.944, 0.5909, 0.944, 0.59, 0.9489, 0.3947, 0.9489, 0.3935, 0.9392, 0.5918, 0.9392, 0.5909, 0.944, 0.3941, 0.944, 0.1366, 0.6371, 0.2508, 0.6371, 0.2494, 0.642, 0.1361, 0.642, 0.2498, 0.6979, 0.1374, 0.6979, 0.1374, 0.6935, 0.2498, 0.6935, 0.2498, 0.7023, 0.1374, 0.7023, 0.1374, 0.6979, 0.2498, 0.6979, 0.6144, 0.9448, 0.4185, 0.9448, 0.4185, 0.9403, 0.6144, 0.9403, 0.2498, 0.7072, 0.1374, 0.7072, 0.1374, 0.7023, 0.2498, 0.7023, 0.2498, 0.712, 0.1374, 0.712, 0.1374, 0.7072, 0.2498, 0.7072, 0.6144, 0.9544, 0.4185, 0.9544, 0.4185, 0.9496, 0.6144, 0.9496, 0.2498, 0.717, 0.1374, 0.717, 0.1374, 0.712, 0.2498, 0.712, 0.2498, 0.722, 0.1374, 0.722, 0.1374, 0.717, 0.2498, 0.717, 0.6144, 0.9644, 0.4185, 0.9644, 0.4185, 0.9594, 0.6144, 0.9594, 0.2498, 0.727, 0.1374, 0.727, 0.1374, 0.722, 0.2498, 0.722, 0.2498, 0.732, 0.1374, 0.732, 0.1374, 0.727, 0.2498, 0.727, 0.6144, 0.9745, 0.4185, 0.9745, 0.4185, 0.9694, 0.6144, 0.9694, 0.2498, 0.7368, 0.1374, 0.7368, 0.1374, 0.732, 0.2498, 0.732, 0.2498, 0.7416, 0.1374, 0.7416, 0.1374, 0.7368, 0.2498, 0.7368, 0.6144, 0.9841, 0.4185, 0.9841, 0.4185, 0.9793, 0.6144, 0.9793])
me_cylinder.use_remesh_preserve_volume = False
me_cylinder.use_remesh_preserve_attributes = False
me_cylinder.use_mirror_vertex_groups = False
me_cylinder.update()
me_cylinder_002 = bpy.data.meshes.new('Cylinder.002')
me_cylinder_002.from_pydata([(0.0, 1.0, -1.0), (0.0, 1.0, 1.0), (0.1951, 0.9808, -1.0), (0.1951, 0.9808, 1.0), (0.3827, 0.9239, -1.0), (0.3827, 0.9239, 1.0), (0.5556, 0.8315, -1.0), (0.5556, 0.8315, 1.0), (0.7071, 0.7071, -1.0), (0.7071, 0.7071, 1.0), (0.8315, 0.5556, -1.0), (0.8315, 0.5556, 1.0), (0.9239, 0.3827, -1.0), (0.9239, 0.3827, 1.0), (0.9808, 0.1951, -1.0), (0.9808, 0.1951, 1.0), (1.0, 7.55e-08, -1.0), (1.0, 7.55e-08, 1.0), (0.9808, -0.1951, -1.0), (0.9808, -0.1951, 1.0), (0.9239, -0.3827, -1.0), (0.9239, -0.3827, 1.0), (0.8315, -0.5556, -1.0), (0.8315, -0.5556, 1.0), (0.7071, -0.7071, -1.0), (0.7071, -0.7071, 1.0), (0.5556, -0.8315, -1.0), (0.5556, -0.8315, 1.0), (0.3827, -0.9239, -1.0), (0.3827, -0.9239, 1.0), (0.1951, -0.9808, -1.0), (0.1951, -0.9808, 1.0), (-3.258e-07, -1.0, -1.0), (-3.258e-07, -1.0, 1.0), (-0.1951, -0.9808, -1.0), (-0.1951, -0.9808, 1.0), (-0.3827, -0.9239, -1.0), (-0.3827, -0.9239, 1.0), (-0.5556, -0.8315, -1.0), (-0.5556, -0.8315, 1.0), (-0.7071, -0.7071, -1.0), (-0.7071, -0.7071, 1.0), (-0.8315, -0.5556, -1.0), (-0.8315, -0.5556, 1.0), (-0.9239, -0.3827, -1.0), (-0.9239, -0.3827, 1.0), (-0.9808, -0.1951, -1.0), (-0.9808, -0.1951, 1.0), (-1.0, 9.656e-07, -1.0), (-1.0, 9.656e-07, 1.0), (-0.9808, 0.1951, -1.0), (-0.9808, 0.1951, 1.0), (-0.9239, 0.3827, -1.0), (-0.9239, 0.3827, 1.0), (-0.8315, 0.5556, -1.0), (-0.8315, 0.5556, 1.0), (-0.7071, 0.7071, -1.0), (-0.7071, 0.7071, 1.0), (-0.5556, 0.8315, -1.0), (-0.5556, 0.8315, 1.0), (-0.3827, 0.9239, -1.0), (-0.3827, 0.9239, 1.0), (-0.1951, 0.9808, -1.0), (-0.1951, 0.9808, 1.0), (-0.9239, -0.3827, 0.0), (-0.9523, -0.2889, -1.0), (-0.9523, -0.2889, 1.0), (-0.9808, -0.1951, 0.0), (-0.9904, -0.09754, -1.0), (-0.9904, -0.09754, 1.0), (-1.0, 9.656e-07, 0.0), (-0.9904, 0.09755, -1.0), (-0.9904, 0.09755, 1.0), (-0.9808, 0.1951, 0.0), (-0.9523, 0.2889, -1.0), (-0.9523, 0.2889, 1.0), (-0.9239, 0.3827, 0.0), (-0.9523, 0.2889, 0.0), (-0.9904, 0.09755, 0.0), (-0.9904, -0.09754, 0.0), (-0.9523, -0.2889, 0.0), (0.9239, 0.3827, 0.0), (0.9523, 0.2889, -1.0), (0.9523, 0.2889, 1.0), (0.9808, 0.1951, 0.0), (0.9904, 0.09755, -1.0), (0.9904, 0.09755, 1.0), (1.0, 7.55e-08, 0.0), (0.9904, -0.09755, -1.0), (0.9904, -0.09755, 1.0), (0.9808, -0.1951, 0.0), (0.9523, -0.2889, -1.0), (0.9523, -0.2889, 1.0), (0.9239, -0.3827, 0.0), (0.8777, -0.4691, -1.0), (0.8777, -0.4691, 1.0), (0.8315, -0.5556, 0.0), (0.8777, -0.4691, 0.0), (0.9523, -0.2889, 0.0), (0.9904, -0.09755, 0.0), (0.9904, 0.09755, 0.0), (0.9523, 0.2889, 0.0)], [], [(0, 1, 3, 2), (2, 3, 5, 4), (4, 5, 7, 6), (6, 7, 9, 8), (8, 9, 11, 10), (10, 11, 13, 81, 12), (101, 83, 15, 84), (100, 86, 17, 87), (99, 89, 19, 90), (98, 92, 21, 93), (97, 95, 23, 96), (22, 96, 23, 25, 24), (24, 25, 27, 26), (26, 27, 29, 28), (28, 29, 31, 30), (30, 31, 33, 32), (32, 33, 35, 34), (34, 35, 37, 36), (36, 37, 39, 38), (38, 39, 41, 40), (40, 41, 43, 42), (42, 43, 45, 64, 44), (80, 66, 47, 67), (79, 69, 49, 70), (78, 72, 51, 73), (77, 75, 53, 76), (52, 76, 53, 55, 54), (54, 55, 57, 56), (56, 57, 59, 58), (58, 59, 61, 60), (3, 1, 63, 61, 59, 57, 55, 53, 75, 51, 72, 49, 69, 47, 66, 45, 43, 41, 39, 37, 35, 33, 31, 29, 27, 25, 23, 95, 21, 92, 19, 89, 17, 86, 15, 83, 13, 11, 9, 7, 5), (62, 63, 1, 0), (60, 61, 63, 62), (0, 2, 4, 6, 8, 10, 12, 82, 14, 85, 16, 88, 18, 91, 20, 94, 22, 24, 26, 28, 30, 32, 34, 36, 38, 40, 42, 44, 65, 46, 68, 48, 71, 50, 74, 52, 54, 56, 58, 60, 62), (74, 77, 76, 52), (50, 73, 77, 74), (73, 51, 75, 77), (71, 78, 73, 50), (48, 70, 78, 71), (70, 49, 72, 78), (68, 79, 70, 48), (46, 67, 79, 68), (67, 47, 69, 79), (65, 80, 67, 46), (44, 64, 80, 65), (64, 45, 66, 80), (94, 97, 96, 22), (20, 93, 97, 94), (93, 21, 95, 97), (91, 98, 93, 20), (18, 90, 98, 91), (90, 19, 92, 98), (88, 99, 90, 18), (16, 87, 99, 88), (87, 17, 89, 99), (85, 100, 87, 16), (14, 84, 100, 85), (84, 15, 86, 100), (82, 101, 84, 14), (12, 81, 101, 82), (81, 13, 83, 101)])
me_cylinder_002.polygons.foreach_set('use_smooth', [True] * 61)
_uv = me_cylinder_002.uv_layers.new(name='UVMap')
_uv.uv.foreach_set('vector', [0.7634, 0.6961, 0.9619, 0.6961, 0.9619, 0.6767, 0.7634, 0.6767, 0.7634, 0.6767, 0.9619, 0.6767, 0.9619, 0.6581, 0.7634, 0.6581, 0.7634, 0.6581, 0.9619, 0.6581, 0.9619, 0.6409, 0.7634, 0.6409, 0.7634, 0.6409, 0.9619, 0.6409, 0.9619, 0.6259, 0.7634, 0.6259, 0.7634, 0.5565, 0.9619, 0.5565, 0.9619, 0.5716, 0.7634, 0.5716, 0.7634, 0.5716, 0.9619, 0.5716, 0.9619, 0.5887, 0.8626, 0.5887, 0.7634, 0.5887, 0.7533, 0.3313, 0.5299, 0.3313, 0.5299, 0.3265, 0.7533, 0.3265, 0.7533, 0.3215, 0.5299, 0.3215, 0.5299, 0.3165, 0.7533, 0.3165, 0.7533, 0.3115, 0.5299, 0.3115, 0.5299, 0.3065, 0.7533, 0.3065, 0.7533, 0.3016, 0.5299, 0.3016, 0.5299, 0.2968, 0.7533, 0.2968, 0.7533, 0.2924, 0.5299, 0.2924, 0.5299, 0.2879, 0.7533, 0.2879, 0.7634, 0.6818, 0.8626, 0.6818, 0.9619, 0.6818, 0.9619, 0.6969, 0.7634, 0.6969, 0.7634, 0.6259, 0.9619, 0.6259, 0.9619, 0.6409, 0.7634, 0.6409, 0.7634, 0.6409, 0.9619, 0.6409, 0.9619, 0.6581, 0.7634, 0.6581, 0.7634, 0.6581, 0.9619, 0.6581, 0.9619, 0.6767, 0.7634, 0.6767, 0.7634, 0.6767, 0.9619, 0.6767, 0.9619, 0.6961, 0.7634, 0.6961, 0.7634, 0.6961, 0.9619, 0.6961, 0.9619, 0.7154, 0.7634, 0.7154, 0.7634, 0.7154, 0.9619, 0.7154, 0.9619, 0.734, 0.7634, 0.734, 0.7634, 0.5356, 0.9619, 0.5356, 0.9619, 0.5527, 0.7634, 0.5527, 0.7634, 0.5527, 0.9619, 0.5527, 0.9619, 0.5678, 0.7634, 0.5678, 0.7634, 0.6969, 0.9619, 0.6969, 0.9619, 0.6818, 0.7634, 0.6818, 0.7634, 0.6818, 0.9619, 0.6818, 0.9619, 0.6647, 0.8626, 0.6647, 0.7634, 0.6647, 0.8626, 0.6554, 0.9619, 0.6554, 0.9619, 0.6461, 0.8626, 0.6461, 0.8626, 0.6364, 0.9619, 0.6364, 0.9619, 0.6267, 0.8626, 0.6267, 0.8626, 0.617, 0.9619, 0.617, 0.9619, 0.6073, 0.8626, 0.6073, 0.8626, 0.598, 0.9619, 0.598, 0.9619, 0.5887, 0.8626, 0.5887, 0.7634, 0.5887, 0.8626, 0.5887, 0.9619, 0.5887, 0.9619, 0.5716, 0.7634, 0.5716, 0.7634, 0.5716, 0.9619, 0.5716, 0.9619, 0.5565, 0.7634, 0.5565, 0.7634, 0.5678, 0.9619, 0.5678, 0.9619, 0.5527, 0.7634, 0.5527, 0.7634, 0.5527, 0.9619, 0.5527, 0.9619, 0.5356, 0.7634, 0.5356, 0.879, 0.7198, 0.8961, 0.7178, 0.9153, 0.712, 0.9329, 0.7026, 0.9484, 0.6899, 0.9611, 0.6744, 0.9705, 0.6568, 0.9757, 0.6376, 0.9753, 0.6277, 0.9749, 0.6177, 0.9739, 0.6077, 0.9729, 0.5978, 0.97, 0.5882, 0.9671, 0.5786, 0.9638, 0.5698, 0.9604, 0.561, 0.9484, 0.5455, 0.9329, 0.5328, 0.9153, 0.5234, 0.8961, 0.5176, 0.8762, 0.5156, 0.8563, 0.5176, 0.8371, 0.5234, 0.8195, 0.5328, 0.804, 0.5455, 0.7913, 0.561, 0.7819, 0.5786, 0.779, 0.5882, 0.7761, 0.5978, 0.7751, 0.6077, 0.7741, 0.6177, 0.7751, 0.6277, 0.7761, 0.6376, 0.779, 0.6472, 0.7819, 0.6568, 0.7866, 0.6656, 0.7913, 0.6744, 0.804, 0.6899, 0.8195, 0.7026, 0.8371, 0.712, 0.8591, 0.7178, 0.7634, 0.7154, 0.9619, 0.7154, 0.9619, 0.6961, 0.7634, 0.6961, 0.7634, 0.5356, 0.9619, 0.5356, 0.9619, 0.5169, 0.7634, 0.5169, 0.8723, 0.7261, 0.8923, 0.7241, 0.9114, 0.7183, 0.9291, 0.7088, 0.9445, 0.6962, 0.9572, 0.6807, 0.9667, 0.663, 0.9696, 0.6535, 0.9725, 0.6439, 0.9735, 0.6339, 0.9744, 0.624, 0.9735, 0.614, 0.9725, 0.604, 0.9696, 0.5945, 0.9667, 0.5849, 0.962, 0.5761, 0.9572, 0.5672, 0.9445, 0.5518, 0.9291, 0.5391, 0.9145, 0.5299, 0.8957, 0.5238, 0.8758, 0.5219, 0.8559, 0.5238, 0.8363, 0.5299, 0.8156, 0.5391, 0.8001, 0.5518, 0.7875, 0.5672, 0.7808, 0.5849, 0.7782, 0.5945, 0.7757, 0.604, 0.7747, 0.614, 0.7737, 0.624, 0.7747, 0.6339, 0.7757, 0.6439, 0.7782, 0.6535, 0.7808, 0.663, 0.7875, 0.6807, 0.8001, 0.6962, 0.8156, 0.7088, 0.8333, 0.7183, 0.8524, 0.7241, 0.5021, 0.3258, 0.7265, 0.3258, 0.7276, 0.3306, 0.5015, 0.3306, 0.5028, 0.3209, 0.7255, 0.3209, 0.7265, 0.3258, 0.5021, 0.3258, 0.8626, 0.6073, 0.9619, 0.6073, 0.9619, 0.598, 0.8626, 0.598, 0.5028, 0.3159, 0.7255, 0.3159, 0.7255, 0.3209, 0.5028, 0.3209, 0.5028, 0.3109, 0.7255, 0.3109, 0.7255, 0.3159, 0.5028, 0.3159, 0.8626, 0.6267, 0.9619, 0.6267, 0.9619, 0.617, 0.8626, 0.617, 0.5028, 0.3059, 0.7255, 0.3059, 0.7255, 0.3109, 0.5028, 0.3109, 0.5028, 0.3009, 0.7255, 0.3009, 0.7255, 0.3059, 0.5028, 0.3059, 0.8626, 0.6461, 0.9619, 0.6461, 0.9619, 0.6364, 0.8626, 0.6364, 0.5021, 0.2961, 0.7265, 0.2961, 0.7255, 0.3009, 0.5028, 0.3009, 0.5015, 0.2913, 0.7276, 0.2913, 0.7265, 0.2961, 0.5021, 0.2961, 0.8626, 0.6647, 0.9619, 0.6647, 0.9619, 0.6554, 0.8626, 0.6554, 0.7634, 0.6733, 0.8626, 0.6733, 0.8626, 0.6818, 0.7634, 0.6818, 0.7634, 0.6647, 0.8626, 0.6647, 0.8626, 0.6733, 0.7634, 0.6733, 0.7533, 0.2968, 0.5299, 0.2968, 0.5299, 0.2924, 0.7533, 0.2924, 0.7634, 0.6554, 0.8626, 0.6554, 0.8626, 0.6647, 0.7634, 0.6647, 0.7634, 0.6461, 0.8626, 0.6461, 0.8626, 0.6554, 0.7634, 0.6554, 0.7533, 0.3065, 0.5299, 0.3065, 0.5299, 0.3016, 0.7533, 0.3016, 0.7634, 0.6364, 0.8626, 0.6364, 0.8626, 0.6461, 0.7634, 0.6461, 0.7634, 0.6267, 0.8626, 0.6267, 0.8626, 0.6364, 0.7634, 0.6364, 0.7533, 0.3165, 0.5299, 0.3165, 0.5299, 0.3115, 0.7533, 0.3115, 0.7634, 0.617, 0.8626, 0.617, 0.8626, 0.6267, 0.7634, 0.6267, 0.7634, 0.6073, 0.8626, 0.6073, 0.8626, 0.617, 0.7634, 0.617, 0.7533, 0.3265, 0.5299, 0.3265, 0.5299, 0.3215, 0.7533, 0.3215, 0.7634, 0.598, 0.8626, 0.598, 0.8626, 0.6073, 0.7634, 0.6073, 0.7634, 0.5887, 0.8626, 0.5887, 0.8626, 0.598, 0.7634, 0.598, 0.7533, 0.3361, 0.5299, 0.3361, 0.5299, 0.3313, 0.7533, 0.3313])
me_cylinder_002.use_remesh_preserve_volume = False
me_cylinder_002.use_remesh_preserve_attributes = False
me_cylinder_002.use_mirror_vertex_groups = False
me_cylinder_002.update()

# ---- objects
ob_cotwopipe = bpy.data.objects.new('cotwopipe', me_cylinder_003)
ob_oxygenpipe = bpy.data.objects.new('oxygenpipe', me_cylinder_001)
ob_methanepipe = bpy.data.objects.new('methanepipe', me_cylinder)
ob_hydrogenpipe = bpy.data.objects.new('hydrogenpipe', me_cylinder_002)

# ---- transforms, parenting, visibility, modifiers, constraints
ob_cotwopipe.location = (0.0, -2.675, 0.0)
ob_cotwopipe.rotation_euler = (1.571, -0.0, 0.0)
ob_cotwopipe.scale = (0.25, 0.25, 1.0)
ob_cotwopipe.lineart.crease_threshold = 0.0
ob_oxygenpipe.location = (-1.531, 0.0, 0.0)
ob_oxygenpipe.rotation_euler = (1.571, -0.0, 0.0)
ob_oxygenpipe.scale = (0.25, 0.25, 1.0)
ob_oxygenpipe.lineart.crease_threshold = 0.0
ob_methanepipe.location = (0.0, 0.0, 0.0)
ob_methanepipe.rotation_euler = (1.571, -0.0, 0.0)
ob_methanepipe.scale = (0.25, 0.25, 1.0)
ob_methanepipe.lineart.crease_threshold = 0.0
ob_hydrogenpipe.location = (1.301, 0.0, 0.0)
ob_hydrogenpipe.rotation_euler = (1.571, -0.0, 0.0)
ob_hydrogenpipe.scale = (0.25, 0.25, 1.0)
ob_hydrogenpipe.lineart.crease_threshold = 0.0

# ---- collection membership
col_collection_1.objects.link(ob_cotwopipe)
col_collection_1.objects.link(ob_oxygenpipe)
col_collection_1.objects.link(ob_methanepipe)
col_collection_1.objects.link(ob_hydrogenpipe)

# ---- scene / render settings (as saved in the file)
scene.frame_start = 1; scene.frame_end = 250; scene.frame_set(1)
scene.render.engine = 'BLENDER_EEVEE_NEXT'
scene.render.resolution_percentage = 50
scene.render.dither_intensity = 0.0
scene.cycles.use_denoising = False
scene.cycles.samples = 10
scene.cycles.sampling_pattern = 'TABULATED_SOBOL'
scene.cycles.light_sampling_threshold = 0.0
scene.cycles.use_adaptive_sampling = False
scene.cycles.use_light_tree = False
scene.cycles.blur_glossy = 0.0
scene.cycles.pixel_filter_type = 'GAUSSIAN'
scene.cycles.sample_clamp_indirect = 0.0
scene.view_settings.view_transform = 'Standard'
bpy.context.view_layer.update()

# ---- added for rendering (the .blend has no active camera and no usable light): camera, sun
cam_auto = bpy.data.cameras.new('AutoCamera')
cam_auto.lens = 50.0
cam_auto.sensor_width = 36.0
cam_auto.clip_end = 1000.0
ob_auto_camera = bpy.data.objects.new('AutoCamera', cam_auto)
scene.collection.objects.link(ob_auto_camera)
ob_auto_camera.location = (5.21646, -7.73485, 4.26504)
ob_auto_camera.rotation_euler = (1.09748, -7.21219e-08, 0.694738)
scene.camera = ob_auto_camera
light_auto_sun = bpy.data.lights.new('AutoSun', 'SUN')
light_auto_sun.energy = 3.0
light_auto_sun.angle = 0.0523599
ob_auto_sun = bpy.data.objects.new('AutoSun', light_auto_sun)
scene.collection.objects.link(ob_auto_sun)
ob_auto_sun.rotation_euler = (0.872665, 0.174533, 0.523599)
bpy.context.view_layer.update()
